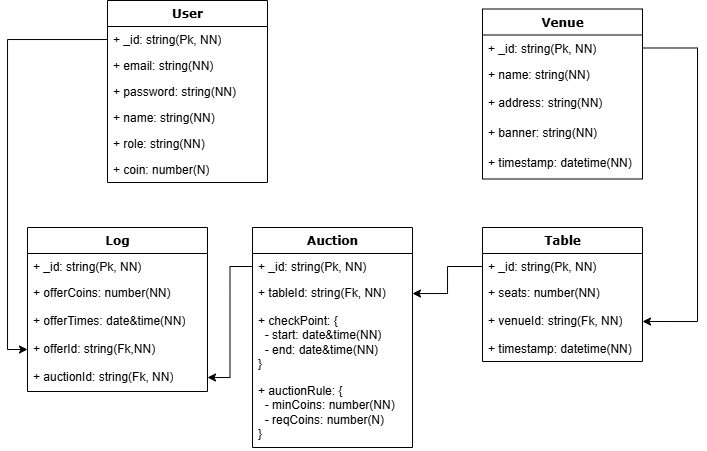

The diagram above was exported from draw.io. Its source (the exported page's mxGraphModel, read from the mxfile embedded in the PNG):
<mxGraphModel dx="957" dy="441" grid="1" gridSize="10" guides="1" tooltips="1" connect="1" arrows="1" fold="1" page="1" pageScale="1" pageWidth="1100" pageHeight="850" background="none" math="0" shadow="0">
  <root>
    <mxCell id="0" />
    <mxCell id="1" parent="0" />
    <mxCell id="78961159f06e98e8-17" value="User" style="swimlane;html=1;fontStyle=1;align=center;verticalAlign=top;childLayout=stackLayout;horizontal=1;startSize=26;horizontalStack=0;resizeParent=1;resizeLast=0;collapsible=1;marginBottom=0;swimlaneFillColor=#ffffff;rounded=0;shadow=0;comic=0;labelBackgroundColor=none;strokeWidth=1;fillColor=none;fontFamily=Verdana;fontSize=12" parent="1" vertex="1">
      <mxGeometry x="210" y="83" width="160" height="182" as="geometry" />
    </mxCell>
    <mxCell id="78961159f06e98e8-21" value="+ _id: string(Pk, NN)" style="text;html=1;strokeColor=none;fillColor=none;align=left;verticalAlign=top;spacingLeft=4;spacingRight=4;whiteSpace=wrap;overflow=hidden;rotatable=0;points=[[0,0.5],[1,0.5]];portConstraint=eastwest;" parent="78961159f06e98e8-17" vertex="1">
      <mxGeometry y="26" width="160" height="26" as="geometry" />
    </mxCell>
    <mxCell id="78961159f06e98e8-23" value="+ email: string(NN)" style="text;html=1;strokeColor=none;fillColor=none;align=left;verticalAlign=top;spacingLeft=4;spacingRight=4;whiteSpace=wrap;overflow=hidden;rotatable=0;points=[[0,0.5],[1,0.5]];portConstraint=eastwest;" parent="78961159f06e98e8-17" vertex="1">
      <mxGeometry y="52" width="160" height="26" as="geometry" />
    </mxCell>
    <mxCell id="78961159f06e98e8-25" value="+ password: string(NN)" style="text;html=1;strokeColor=none;fillColor=none;align=left;verticalAlign=top;spacingLeft=4;spacingRight=4;whiteSpace=wrap;overflow=hidden;rotatable=0;points=[[0,0.5],[1,0.5]];portConstraint=eastwest;" parent="78961159f06e98e8-17" vertex="1">
      <mxGeometry y="78" width="160" height="26" as="geometry" />
    </mxCell>
    <mxCell id="Qba3_uUKMCa8nNJmitDN-1" value="+ name: string(NN)" style="text;html=1;strokeColor=none;fillColor=none;align=left;verticalAlign=top;spacingLeft=4;spacingRight=4;whiteSpace=wrap;overflow=hidden;rotatable=0;points=[[0,0.5],[1,0.5]];portConstraint=eastwest;" parent="78961159f06e98e8-17" vertex="1">
      <mxGeometry y="104" width="160" height="26" as="geometry" />
    </mxCell>
    <mxCell id="ZRfZ6o1IWeV77jg9Qbiv-1" value="+ role: string(NN)" style="text;html=1;strokeColor=none;fillColor=none;align=left;verticalAlign=top;spacingLeft=4;spacingRight=4;whiteSpace=wrap;overflow=hidden;rotatable=0;points=[[0,0.5],[1,0.5]];portConstraint=eastwest;" vertex="1" parent="78961159f06e98e8-17">
      <mxGeometry y="130" width="160" height="26" as="geometry" />
    </mxCell>
    <mxCell id="78961159f06e98e8-26" value="+ coin: number(N)" style="text;html=1;strokeColor=none;fillColor=none;align=left;verticalAlign=top;spacingLeft=4;spacingRight=4;whiteSpace=wrap;overflow=hidden;rotatable=0;points=[[0,0.5],[1,0.5]];portConstraint=eastwest;" parent="78961159f06e98e8-17" vertex="1">
      <mxGeometry y="156" width="160" height="26" as="geometry" />
    </mxCell>
    <mxCell id="keWlvxjPjsbEMg1eai0h-8" value="Table" style="swimlane;html=1;fontStyle=1;align=center;verticalAlign=top;childLayout=stackLayout;horizontal=1;startSize=26;horizontalStack=0;resizeParent=1;resizeLast=0;collapsible=1;marginBottom=0;swimlaneFillColor=#ffffff;rounded=0;shadow=0;comic=0;labelBackgroundColor=none;strokeWidth=1;fillColor=none;fontFamily=Verdana;fontSize=12" parent="1" vertex="1">
      <mxGeometry x="585" y="310" width="160" height="134" as="geometry" />
    </mxCell>
    <mxCell id="keWlvxjPjsbEMg1eai0h-9" value="+ _id: string(Pk, NN)" style="text;html=1;strokeColor=none;fillColor=none;align=left;verticalAlign=top;spacingLeft=4;spacingRight=4;whiteSpace=wrap;overflow=hidden;rotatable=0;points=[[0,0.5],[1,0.5]];portConstraint=eastwest;" parent="keWlvxjPjsbEMg1eai0h-8" vertex="1">
      <mxGeometry y="26" width="160" height="26" as="geometry" />
    </mxCell>
    <mxCell id="keWlvxjPjsbEMg1eai0h-10" value="+ seats: number(NN)" style="text;html=1;strokeColor=none;fillColor=none;align=left;verticalAlign=top;spacingLeft=4;spacingRight=4;whiteSpace=wrap;overflow=hidden;rotatable=0;points=[[0,0.5],[1,0.5]];portConstraint=eastwest;" parent="keWlvxjPjsbEMg1eai0h-8" vertex="1">
      <mxGeometry y="52" width="160" height="28" as="geometry" />
    </mxCell>
    <mxCell id="Qba3_uUKMCa8nNJmitDN-7" value="+ venueId: string(Fk, NN)" style="text;html=1;strokeColor=none;fillColor=none;align=left;verticalAlign=top;spacingLeft=4;spacingRight=4;whiteSpace=wrap;overflow=hidden;rotatable=0;points=[[0,0.5],[1,0.5]];portConstraint=eastwest;" parent="keWlvxjPjsbEMg1eai0h-8" vertex="1">
      <mxGeometry y="80" width="160" height="28" as="geometry" />
    </mxCell>
    <mxCell id="keWlvxjPjsbEMg1eai0h-11" value="+ timestamp: datetime(NN)" style="text;html=1;strokeColor=none;fillColor=none;align=left;verticalAlign=top;spacingLeft=4;spacingRight=4;whiteSpace=wrap;overflow=hidden;rotatable=0;points=[[0,0.5],[1,0.5]];portConstraint=eastwest;" parent="keWlvxjPjsbEMg1eai0h-8" vertex="1">
      <mxGeometry y="108" width="160" height="26" as="geometry" />
    </mxCell>
    <mxCell id="keWlvxjPjsbEMg1eai0h-14" value="Auction" style="swimlane;html=1;fontStyle=1;align=center;verticalAlign=top;childLayout=stackLayout;horizontal=1;startSize=26;horizontalStack=0;resizeParent=1;resizeLast=0;collapsible=1;marginBottom=0;swimlaneFillColor=#ffffff;rounded=0;shadow=0;comic=0;labelBackgroundColor=none;strokeWidth=1;fillColor=none;fontFamily=Verdana;fontSize=12" parent="1" vertex="1">
      <mxGeometry x="355" y="310" width="160" height="220" as="geometry" />
    </mxCell>
    <mxCell id="keWlvxjPjsbEMg1eai0h-15" value="+ _id: string(Pk, NN)" style="text;html=1;strokeColor=none;fillColor=none;align=left;verticalAlign=top;spacingLeft=4;spacingRight=4;whiteSpace=wrap;overflow=hidden;rotatable=0;points=[[0,0.5],[1,0.5]];portConstraint=eastwest;" parent="keWlvxjPjsbEMg1eai0h-14" vertex="1">
      <mxGeometry y="26" width="160" height="26" as="geometry" />
    </mxCell>
    <mxCell id="keWlvxjPjsbEMg1eai0h-16" value="+ tableId: string(Fk, NN)" style="text;html=1;strokeColor=none;fillColor=none;align=left;verticalAlign=top;spacingLeft=4;spacingRight=4;whiteSpace=wrap;overflow=hidden;rotatable=0;points=[[0,0.5],[1,0.5]];portConstraint=eastwest;" parent="keWlvxjPjsbEMg1eai0h-14" vertex="1">
      <mxGeometry y="52" width="160" height="28" as="geometry" />
    </mxCell>
    <mxCell id="keWlvxjPjsbEMg1eai0h-17" value="+ checkPoint: {&amp;nbsp;&lt;div&gt;&amp;nbsp; - start: date&amp;amp;time(NN)&lt;/div&gt;&lt;div&gt;&amp;nbsp; - end: date&amp;amp;time(NN)&amp;nbsp;&lt;/div&gt;&lt;div&gt;}&lt;/div&gt;" style="text;html=1;strokeColor=none;fillColor=none;align=left;verticalAlign=top;spacingLeft=4;spacingRight=4;whiteSpace=wrap;overflow=hidden;rotatable=0;points=[[0,0.5],[1,0.5]];portConstraint=eastwest;" parent="keWlvxjPjsbEMg1eai0h-14" vertex="1">
      <mxGeometry y="80" width="160" height="70" as="geometry" />
    </mxCell>
    <mxCell id="keWlvxjPjsbEMg1eai0h-22" value="+ auctionRule: {&amp;nbsp;&lt;div&gt;&amp;nbsp; - minCoins: number(NN)&lt;/div&gt;&lt;div&gt;&amp;nbsp; - reqCoins: number(N)&lt;span style=&quot;background-color: initial;&quot;&gt;&amp;nbsp;&lt;/span&gt;&lt;/div&gt;&lt;div&gt;}&lt;/div&gt;" style="text;html=1;strokeColor=none;fillColor=none;align=left;verticalAlign=top;spacingLeft=4;spacingRight=4;whiteSpace=wrap;overflow=hidden;rotatable=0;points=[[0,0.5],[1,0.5]];portConstraint=eastwest;" parent="keWlvxjPjsbEMg1eai0h-14" vertex="1">
      <mxGeometry y="150" width="160" height="70" as="geometry" />
    </mxCell>
    <mxCell id="keWlvxjPjsbEMg1eai0h-21" style="edgeStyle=orthogonalEdgeStyle;rounded=0;orthogonalLoop=1;jettySize=auto;html=1;" parent="1" source="keWlvxjPjsbEMg1eai0h-9" target="keWlvxjPjsbEMg1eai0h-16" edge="1">
      <mxGeometry relative="1" as="geometry" />
    </mxCell>
    <mxCell id="keWlvxjPjsbEMg1eai0h-23" value="Log" style="swimlane;html=1;fontStyle=1;align=center;verticalAlign=top;childLayout=stackLayout;horizontal=1;startSize=26;horizontalStack=0;resizeParent=1;resizeLast=0;collapsible=1;marginBottom=0;swimlaneFillColor=#ffffff;rounded=0;shadow=0;comic=0;labelBackgroundColor=none;strokeWidth=1;fillColor=none;fontFamily=Verdana;fontSize=12" parent="1" vertex="1">
      <mxGeometry x="130" y="310" width="180" height="164" as="geometry" />
    </mxCell>
    <mxCell id="keWlvxjPjsbEMg1eai0h-24" value="+ _id: string(Pk, NN)" style="text;html=1;strokeColor=none;fillColor=none;align=left;verticalAlign=top;spacingLeft=4;spacingRight=4;whiteSpace=wrap;overflow=hidden;rotatable=0;points=[[0,0.5],[1,0.5]];portConstraint=eastwest;" parent="keWlvxjPjsbEMg1eai0h-23" vertex="1">
      <mxGeometry y="26" width="180" height="26" as="geometry" />
    </mxCell>
    <mxCell id="keWlvxjPjsbEMg1eai0h-25" value="+ offerCoins: number(NN)" style="text;html=1;strokeColor=none;fillColor=none;align=left;verticalAlign=top;spacingLeft=4;spacingRight=4;whiteSpace=wrap;overflow=hidden;rotatable=0;points=[[0,0.5],[1,0.5]];portConstraint=eastwest;" parent="keWlvxjPjsbEMg1eai0h-23" vertex="1">
      <mxGeometry y="52" width="180" height="28" as="geometry" />
    </mxCell>
    <mxCell id="keWlvxjPjsbEMg1eai0h-28" value="+ offerTimes: date&amp;amp;time(NN)" style="text;html=1;strokeColor=none;fillColor=none;align=left;verticalAlign=top;spacingLeft=4;spacingRight=4;whiteSpace=wrap;overflow=hidden;rotatable=0;points=[[0,0.5],[1,0.5]];portConstraint=eastwest;" parent="keWlvxjPjsbEMg1eai0h-23" vertex="1">
      <mxGeometry y="80" width="180" height="28" as="geometry" />
    </mxCell>
    <mxCell id="keWlvxjPjsbEMg1eai0h-31" value="+ offerId: string(Fk,NN)" style="text;html=1;strokeColor=none;fillColor=none;align=left;verticalAlign=top;spacingLeft=4;spacingRight=4;whiteSpace=wrap;overflow=hidden;rotatable=0;points=[[0,0.5],[1,0.5]];portConstraint=eastwest;" parent="keWlvxjPjsbEMg1eai0h-23" vertex="1">
      <mxGeometry y="108" width="180" height="28" as="geometry" />
    </mxCell>
    <mxCell id="keWlvxjPjsbEMg1eai0h-29" value="+ auctionId: string(Fk, NN)" style="text;html=1;strokeColor=none;fillColor=none;align=left;verticalAlign=top;spacingLeft=4;spacingRight=4;whiteSpace=wrap;overflow=hidden;rotatable=0;points=[[0,0.5],[1,0.5]];portConstraint=eastwest;" parent="keWlvxjPjsbEMg1eai0h-23" vertex="1">
      <mxGeometry y="136" width="180" height="28" as="geometry" />
    </mxCell>
    <mxCell id="keWlvxjPjsbEMg1eai0h-30" style="edgeStyle=orthogonalEdgeStyle;rounded=0;orthogonalLoop=1;jettySize=auto;html=1;entryX=1;entryY=0.5;entryDx=0;entryDy=0;" parent="1" source="keWlvxjPjsbEMg1eai0h-15" target="keWlvxjPjsbEMg1eai0h-29" edge="1">
      <mxGeometry relative="1" as="geometry" />
    </mxCell>
    <mxCell id="keWlvxjPjsbEMg1eai0h-32" style="edgeStyle=orthogonalEdgeStyle;rounded=0;orthogonalLoop=1;jettySize=auto;html=1;entryX=0;entryY=0.5;entryDx=0;entryDy=0;" parent="1" source="78961159f06e98e8-21" target="keWlvxjPjsbEMg1eai0h-31" edge="1">
      <mxGeometry relative="1" as="geometry" />
    </mxCell>
    <mxCell id="Qba3_uUKMCa8nNJmitDN-2" value="Venue" style="swimlane;html=1;fontStyle=1;align=center;verticalAlign=top;childLayout=stackLayout;horizontal=1;startSize=26;horizontalStack=0;resizeParent=1;resizeLast=0;collapsible=1;marginBottom=0;swimlaneFillColor=#ffffff;rounded=0;shadow=0;comic=0;labelBackgroundColor=none;strokeWidth=1;fillColor=none;fontFamily=Verdana;fontSize=12" parent="1" vertex="1">
      <mxGeometry x="585" y="91.5" width="160" height="170" as="geometry" />
    </mxCell>
    <mxCell id="Qba3_uUKMCa8nNJmitDN-3" value="+ _id: string(Pk, NN)" style="text;html=1;strokeColor=none;fillColor=none;align=left;verticalAlign=top;spacingLeft=4;spacingRight=4;whiteSpace=wrap;overflow=hidden;rotatable=0;points=[[0,0.5],[1,0.5]];portConstraint=eastwest;" parent="Qba3_uUKMCa8nNJmitDN-2" vertex="1">
      <mxGeometry y="26" width="160" height="26" as="geometry" />
    </mxCell>
    <mxCell id="Qba3_uUKMCa8nNJmitDN-4" value="+ name: string(NN)" style="text;html=1;strokeColor=none;fillColor=none;align=left;verticalAlign=top;spacingLeft=4;spacingRight=4;whiteSpace=wrap;overflow=hidden;rotatable=0;points=[[0,0.5],[1,0.5]];portConstraint=eastwest;" parent="Qba3_uUKMCa8nNJmitDN-2" vertex="1">
      <mxGeometry y="52" width="160" height="28" as="geometry" />
    </mxCell>
    <mxCell id="Qba3_uUKMCa8nNJmitDN-5" value="+ address: string(NN)" style="text;html=1;strokeColor=none;fillColor=none;align=left;verticalAlign=top;spacingLeft=4;spacingRight=4;whiteSpace=wrap;overflow=hidden;rotatable=0;points=[[0,0.5],[1,0.5]];portConstraint=eastwest;" parent="Qba3_uUKMCa8nNJmitDN-2" vertex="1">
      <mxGeometry y="80" width="160" height="30" as="geometry" />
    </mxCell>
    <mxCell id="Qba3_uUKMCa8nNJmitDN-10" value="+ banner: string(NN)" style="text;html=1;strokeColor=none;fillColor=none;align=left;verticalAlign=top;spacingLeft=4;spacingRight=4;whiteSpace=wrap;overflow=hidden;rotatable=0;points=[[0,0.5],[1,0.5]];portConstraint=eastwest;" parent="Qba3_uUKMCa8nNJmitDN-2" vertex="1">
      <mxGeometry y="110" width="160" height="30" as="geometry" />
    </mxCell>
    <mxCell id="Qba3_uUKMCa8nNJmitDN-6" value="+ timestamp: datetime(NN)" style="text;html=1;strokeColor=none;fillColor=none;align=left;verticalAlign=top;spacingLeft=4;spacingRight=4;whiteSpace=wrap;overflow=hidden;rotatable=0;points=[[0,0.5],[1,0.5]];portConstraint=eastwest;" parent="Qba3_uUKMCa8nNJmitDN-2" vertex="1">
      <mxGeometry y="140" width="160" height="30" as="geometry" />
    </mxCell>
    <mxCell id="Qba3_uUKMCa8nNJmitDN-8" style="edgeStyle=orthogonalEdgeStyle;rounded=0;orthogonalLoop=1;jettySize=auto;html=1;entryX=1;entryY=0.5;entryDx=0;entryDy=0;" parent="1" source="Qba3_uUKMCa8nNJmitDN-3" target="Qba3_uUKMCa8nNJmitDN-7" edge="1">
      <mxGeometry relative="1" as="geometry">
        <Array as="points">
          <mxPoint x="800" y="130.5" />
          <mxPoint x="800" y="404" />
        </Array>
      </mxGeometry>
    </mxCell>
  </root>
</mxGraphModel>